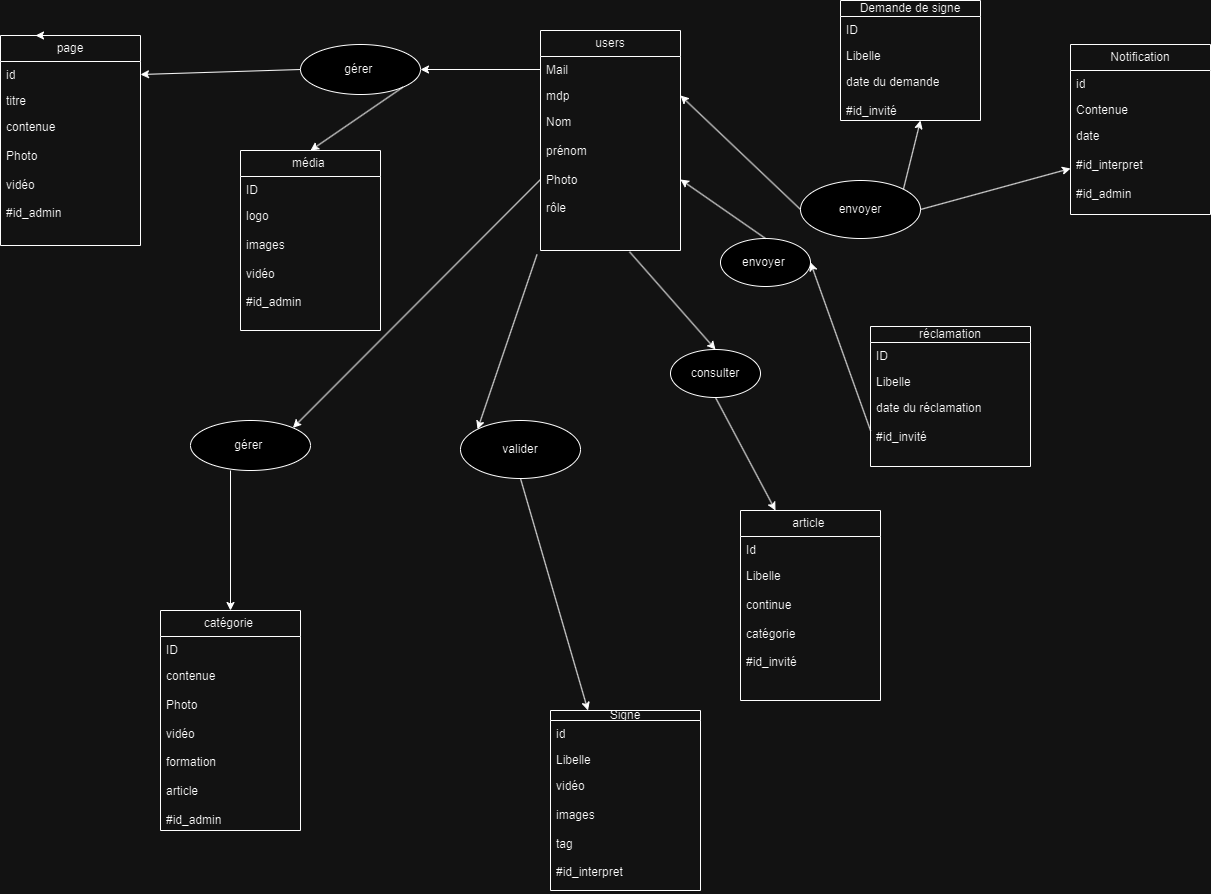

The diagram above was exported from draw.io. Its source (the exported page's mxGraphModel, read from the mxfile embedded in the PNG):
<mxGraphModel dx="2417" dy="780" grid="1" gridSize="10" guides="1" tooltips="1" connect="1" arrows="1" fold="1" page="1" pageScale="1" pageWidth="827" pageHeight="1169" math="0" shadow="0">
  <root>
    <mxCell id="0" />
    <mxCell id="1" parent="0" />
    <mxCell id="3driRWthzx4J9O3AcPH9-2" value="users" style="swimlane;fontStyle=0;childLayout=stackLayout;horizontal=1;startSize=26;fillColor=none;horizontalStack=0;resizeParent=1;resizeParentMax=0;resizeLast=0;collapsible=1;marginBottom=0;whiteSpace=wrap;html=1;" parent="1" vertex="1">
      <mxGeometry x="130" y="50" width="140" height="220" as="geometry" />
    </mxCell>
    <mxCell id="3driRWthzx4J9O3AcPH9-3" value="Mail" style="text;strokeColor=none;fillColor=none;align=left;verticalAlign=top;spacingLeft=4;spacingRight=4;overflow=hidden;rotatable=0;points=[[0,0.5],[1,0.5]];portConstraint=eastwest;whiteSpace=wrap;html=1;" parent="3driRWthzx4J9O3AcPH9-2" vertex="1">
      <mxGeometry y="26" width="140" height="26" as="geometry" />
    </mxCell>
    <mxCell id="3driRWthzx4J9O3AcPH9-4" value="mdp" style="text;strokeColor=none;fillColor=none;align=left;verticalAlign=top;spacingLeft=4;spacingRight=4;overflow=hidden;rotatable=0;points=[[0,0.5],[1,0.5]];portConstraint=eastwest;whiteSpace=wrap;html=1;" parent="3driRWthzx4J9O3AcPH9-2" vertex="1">
      <mxGeometry y="52" width="140" height="26" as="geometry" />
    </mxCell>
    <mxCell id="3driRWthzx4J9O3AcPH9-5" value="Nom&lt;br&gt;&lt;br&gt;prénom&lt;br&gt;&lt;br&gt;Photo&lt;br&gt;&lt;br&gt;rôle" style="text;strokeColor=none;fillColor=none;align=left;verticalAlign=top;spacingLeft=4;spacingRight=4;overflow=hidden;rotatable=0;points=[[0,0.5],[1,0.5]];portConstraint=eastwest;whiteSpace=wrap;html=1;" parent="3driRWthzx4J9O3AcPH9-2" vertex="1">
      <mxGeometry y="78" width="140" height="142" as="geometry" />
    </mxCell>
    <mxCell id="3driRWthzx4J9O3AcPH9-15" value="Signe" style="swimlane;fontStyle=0;childLayout=stackLayout;horizontal=1;startSize=10;fillColor=none;horizontalStack=0;resizeParent=1;resizeParentMax=0;resizeLast=0;collapsible=1;marginBottom=0;whiteSpace=wrap;html=1;" parent="1" vertex="1">
      <mxGeometry x="140" y="730" width="150" height="180" as="geometry" />
    </mxCell>
    <mxCell id="3driRWthzx4J9O3AcPH9-16" value="id" style="text;strokeColor=none;fillColor=none;align=left;verticalAlign=top;spacingLeft=4;spacingRight=4;overflow=hidden;rotatable=0;points=[[0,0.5],[1,0.5]];portConstraint=eastwest;whiteSpace=wrap;html=1;" parent="3driRWthzx4J9O3AcPH9-15" vertex="1">
      <mxGeometry y="10" width="150" height="26" as="geometry" />
    </mxCell>
    <mxCell id="3driRWthzx4J9O3AcPH9-17" value="Libelle" style="text;strokeColor=none;fillColor=none;align=left;verticalAlign=top;spacingLeft=4;spacingRight=4;overflow=hidden;rotatable=0;points=[[0,0.5],[1,0.5]];portConstraint=eastwest;whiteSpace=wrap;html=1;" parent="3driRWthzx4J9O3AcPH9-15" vertex="1">
      <mxGeometry y="36" width="150" height="26" as="geometry" />
    </mxCell>
    <mxCell id="3driRWthzx4J9O3AcPH9-18" value="vidéo&lt;br&gt;&lt;br&gt;images&lt;br&gt;&lt;br&gt;tag&lt;br&gt;&lt;br&gt;#id_interpret" style="text;strokeColor=none;fillColor=none;align=left;verticalAlign=top;spacingLeft=4;spacingRight=4;overflow=hidden;rotatable=0;points=[[0,0.5],[1,0.5]];portConstraint=eastwest;whiteSpace=wrap;html=1;" parent="3driRWthzx4J9O3AcPH9-15" vertex="1">
      <mxGeometry y="62" width="150" height="118" as="geometry" />
    </mxCell>
    <mxCell id="3driRWthzx4J9O3AcPH9-35" value="envoyer" style="ellipse;whiteSpace=wrap;html=1;" parent="1" vertex="1">
      <mxGeometry x="390" y="200" width="120" height="58" as="geometry" />
    </mxCell>
    <mxCell id="3driRWthzx4J9O3AcPH9-38" value="" style="endArrow=classic;html=1;rounded=0;exitX=0;exitY=0.5;exitDx=0;exitDy=0;entryX=1;entryY=0.5;entryDx=0;entryDy=0;" parent="1" source="3driRWthzx4J9O3AcPH9-35" target="3driRWthzx4J9O3AcPH9-4" edge="1">
      <mxGeometry width="50" height="50" relative="1" as="geometry">
        <mxPoint x="216" y="221" as="sourcePoint" />
        <mxPoint x="210" y="282" as="targetPoint" />
      </mxGeometry>
    </mxCell>
    <mxCell id="3driRWthzx4J9O3AcPH9-48" value="valider" style="ellipse;whiteSpace=wrap;html=1;" parent="1" vertex="1">
      <mxGeometry x="50" y="440" width="120" height="58" as="geometry" />
    </mxCell>
    <mxCell id="3driRWthzx4J9O3AcPH9-49" value="" style="endArrow=classic;html=1;rounded=0;exitX=-0.025;exitY=1.028;exitDx=0;exitDy=0;exitPerimeter=0;entryX=0;entryY=0;entryDx=0;entryDy=0;" parent="1" source="3driRWthzx4J9O3AcPH9-5" target="3driRWthzx4J9O3AcPH9-48" edge="1">
      <mxGeometry width="50" height="50" relative="1" as="geometry">
        <mxPoint x="490" y="410" as="sourcePoint" />
        <mxPoint x="540" y="360" as="targetPoint" />
      </mxGeometry>
    </mxCell>
    <mxCell id="3driRWthzx4J9O3AcPH9-50" value="" style="endArrow=classic;html=1;rounded=0;exitX=0.5;exitY=1;exitDx=0;exitDy=0;entryX=0.25;entryY=0;entryDx=0;entryDy=0;" parent="1" source="3driRWthzx4J9O3AcPH9-48" target="3driRWthzx4J9O3AcPH9-15" edge="1">
      <mxGeometry width="50" height="50" relative="1" as="geometry">
        <mxPoint x="70" y="580" as="sourcePoint" />
        <mxPoint x="120" y="530" as="targetPoint" />
      </mxGeometry>
    </mxCell>
    <mxCell id="3driRWthzx4J9O3AcPH9-56" value="gérer&amp;nbsp;" style="ellipse;whiteSpace=wrap;html=1;" parent="1" vertex="1">
      <mxGeometry x="-110" y="64" width="120" height="50" as="geometry" />
    </mxCell>
    <mxCell id="3driRWthzx4J9O3AcPH9-57" value="page" style="swimlane;fontStyle=0;childLayout=stackLayout;horizontal=1;startSize=26;fillColor=none;horizontalStack=0;resizeParent=1;resizeParentMax=0;resizeLast=0;collapsible=1;marginBottom=0;whiteSpace=wrap;html=1;" parent="1" vertex="1">
      <mxGeometry x="-410" y="55" width="140" height="210" as="geometry" />
    </mxCell>
    <mxCell id="3driRWthzx4J9O3AcPH9-58" value="id" style="text;strokeColor=none;fillColor=none;align=left;verticalAlign=top;spacingLeft=4;spacingRight=4;overflow=hidden;rotatable=0;points=[[0,0.5],[1,0.5]];portConstraint=eastwest;whiteSpace=wrap;html=1;" parent="3driRWthzx4J9O3AcPH9-57" vertex="1">
      <mxGeometry y="26" width="140" height="26" as="geometry" />
    </mxCell>
    <mxCell id="3driRWthzx4J9O3AcPH9-59" value="titre" style="text;strokeColor=none;fillColor=none;align=left;verticalAlign=top;spacingLeft=4;spacingRight=4;overflow=hidden;rotatable=0;points=[[0,0.5],[1,0.5]];portConstraint=eastwest;whiteSpace=wrap;html=1;" parent="3driRWthzx4J9O3AcPH9-57" vertex="1">
      <mxGeometry y="52" width="140" height="26" as="geometry" />
    </mxCell>
    <mxCell id="3driRWthzx4J9O3AcPH9-60" value="contenue&lt;br&gt;&amp;nbsp;&amp;nbsp;&lt;br&gt;Photo&lt;br&gt;&lt;br&gt;vidéo&lt;br&gt;&lt;br&gt;#id_admin" style="text;strokeColor=none;fillColor=none;align=left;verticalAlign=top;spacingLeft=4;spacingRight=4;overflow=hidden;rotatable=0;points=[[0,0.5],[1,0.5]];portConstraint=eastwest;whiteSpace=wrap;html=1;" parent="3driRWthzx4J9O3AcPH9-57" vertex="1">
      <mxGeometry y="78" width="140" height="132" as="geometry" />
    </mxCell>
    <mxCell id="3driRWthzx4J9O3AcPH9-61" value="" style="endArrow=classic;html=1;rounded=0;exitX=0;exitY=0.5;exitDx=0;exitDy=0;entryX=1;entryY=0.5;entryDx=0;entryDy=0;" parent="1" source="3driRWthzx4J9O3AcPH9-3" target="3driRWthzx4J9O3AcPH9-56" edge="1">
      <mxGeometry width="50" height="50" relative="1" as="geometry">
        <mxPoint x="30" y="80" as="sourcePoint" />
        <mxPoint x="80" y="30" as="targetPoint" />
      </mxGeometry>
    </mxCell>
    <mxCell id="3driRWthzx4J9O3AcPH9-62" value="" style="endArrow=classic;html=1;rounded=0;exitX=0;exitY=0.5;exitDx=0;exitDy=0;entryX=1;entryY=0.5;entryDx=0;entryDy=0;" parent="1" source="3driRWthzx4J9O3AcPH9-56" target="3driRWthzx4J9O3AcPH9-58" edge="1">
      <mxGeometry width="50" height="50" relative="1" as="geometry">
        <mxPoint x="140" y="99" as="sourcePoint" />
        <mxPoint x="33" y="117" as="targetPoint" />
      </mxGeometry>
    </mxCell>
    <mxCell id="3driRWthzx4J9O3AcPH9-67" value="catégorie&amp;nbsp;" style="swimlane;fontStyle=0;childLayout=stackLayout;horizontal=1;startSize=26;fillColor=none;horizontalStack=0;resizeParent=1;resizeParentMax=0;resizeLast=0;collapsible=1;marginBottom=0;whiteSpace=wrap;html=1;" parent="1" vertex="1">
      <mxGeometry x="-250" y="630" width="140" height="220" as="geometry" />
    </mxCell>
    <mxCell id="3driRWthzx4J9O3AcPH9-69" value="ID&lt;br&gt;&lt;div&gt;&lt;br/&gt;&lt;/div&gt;" style="text;strokeColor=none;fillColor=none;align=left;verticalAlign=top;spacingLeft=4;spacingRight=4;overflow=hidden;rotatable=0;points=[[0,0.5],[1,0.5]];portConstraint=eastwest;whiteSpace=wrap;html=1;" parent="3driRWthzx4J9O3AcPH9-67" vertex="1">
      <mxGeometry y="26" width="140" height="26" as="geometry" />
    </mxCell>
    <mxCell id="3driRWthzx4J9O3AcPH9-70" value="contenue&lt;br&gt;&amp;nbsp;&amp;nbsp;&lt;br&gt;Photo&lt;br&gt;&lt;br&gt;vidéo&lt;br&gt;&lt;br&gt;formation&lt;br&gt;&lt;br&gt;article&lt;br&gt;&lt;br&gt;#id_admin&lt;br&gt;&lt;div&gt;&lt;br&gt;&lt;/div&gt;" style="text;strokeColor=none;fillColor=none;align=left;verticalAlign=top;spacingLeft=4;spacingRight=4;overflow=hidden;rotatable=0;points=[[0,0.5],[1,0.5]];portConstraint=eastwest;whiteSpace=wrap;html=1;" parent="3driRWthzx4J9O3AcPH9-67" vertex="1">
      <mxGeometry y="52" width="140" height="168" as="geometry" />
    </mxCell>
    <mxCell id="3driRWthzx4J9O3AcPH9-71" value="" style="endArrow=classic;html=1;rounded=0;entryX=0.5;entryY=0;entryDx=0;entryDy=0;" parent="1" target="3driRWthzx4J9O3AcPH9-67" edge="1">
      <mxGeometry width="50" height="50" relative="1" as="geometry">
        <mxPoint x="-180" y="490" as="sourcePoint" />
        <mxPoint x="-90" y="260" as="targetPoint" />
      </mxGeometry>
    </mxCell>
    <mxCell id="3driRWthzx4J9O3AcPH9-73" value="Demande de signe" style="swimlane;fontStyle=0;childLayout=stackLayout;horizontal=1;startSize=16;fillColor=none;horizontalStack=0;resizeParent=1;resizeParentMax=0;resizeLast=0;collapsible=1;marginBottom=0;whiteSpace=wrap;html=1;" parent="1" vertex="1">
      <mxGeometry x="430" y="20" width="140" height="120" as="geometry" />
    </mxCell>
    <mxCell id="3driRWthzx4J9O3AcPH9-74" value="ID" style="text;strokeColor=none;fillColor=none;align=left;verticalAlign=top;spacingLeft=4;spacingRight=4;overflow=hidden;rotatable=0;points=[[0,0.5],[1,0.5]];portConstraint=eastwest;whiteSpace=wrap;html=1;" parent="3driRWthzx4J9O3AcPH9-73" vertex="1">
      <mxGeometry y="16" width="140" height="26" as="geometry" />
    </mxCell>
    <mxCell id="3driRWthzx4J9O3AcPH9-75" value="Libelle" style="text;strokeColor=none;fillColor=none;align=left;verticalAlign=top;spacingLeft=4;spacingRight=4;overflow=hidden;rotatable=0;points=[[0,0.5],[1,0.5]];portConstraint=eastwest;whiteSpace=wrap;html=1;" parent="3driRWthzx4J9O3AcPH9-73" vertex="1">
      <mxGeometry y="42" width="140" height="26" as="geometry" />
    </mxCell>
    <mxCell id="3driRWthzx4J9O3AcPH9-76" value="date du demande&lt;br&gt;&lt;br&gt;#id_invité" style="text;strokeColor=none;fillColor=none;align=left;verticalAlign=top;spacingLeft=4;spacingRight=4;overflow=hidden;rotatable=0;points=[[0,0.5],[1,0.5]];portConstraint=eastwest;whiteSpace=wrap;html=1;" parent="3driRWthzx4J9O3AcPH9-73" vertex="1">
      <mxGeometry y="68" width="140" height="52" as="geometry" />
    </mxCell>
    <mxCell id="3driRWthzx4J9O3AcPH9-78" value="" style="endArrow=classic;html=1;rounded=0;exitX=1;exitY=0;exitDx=0;exitDy=0;" parent="1" source="3driRWthzx4J9O3AcPH9-35" edge="1">
      <mxGeometry width="50" height="50" relative="1" as="geometry">
        <mxPoint x="530" y="51" as="sourcePoint" />
        <mxPoint x="510" y="140" as="targetPoint" />
      </mxGeometry>
    </mxCell>
    <mxCell id="3driRWthzx4J9O3AcPH9-81" value="réclamation" style="swimlane;fontStyle=0;childLayout=stackLayout;horizontal=1;startSize=16;fillColor=none;horizontalStack=0;resizeParent=1;resizeParentMax=0;resizeLast=0;collapsible=1;marginBottom=0;whiteSpace=wrap;html=1;" parent="1" vertex="1">
      <mxGeometry x="460" y="346" width="160" height="140" as="geometry" />
    </mxCell>
    <mxCell id="3driRWthzx4J9O3AcPH9-82" value="ID" style="text;strokeColor=none;fillColor=none;align=left;verticalAlign=top;spacingLeft=4;spacingRight=4;overflow=hidden;rotatable=0;points=[[0,0.5],[1,0.5]];portConstraint=eastwest;whiteSpace=wrap;html=1;" parent="3driRWthzx4J9O3AcPH9-81" vertex="1">
      <mxGeometry y="16" width="160" height="26" as="geometry" />
    </mxCell>
    <mxCell id="3driRWthzx4J9O3AcPH9-83" value="Libelle" style="text;strokeColor=none;fillColor=none;align=left;verticalAlign=top;spacingLeft=4;spacingRight=4;overflow=hidden;rotatable=0;points=[[0,0.5],[1,0.5]];portConstraint=eastwest;whiteSpace=wrap;html=1;" parent="3driRWthzx4J9O3AcPH9-81" vertex="1">
      <mxGeometry y="42" width="160" height="26" as="geometry" />
    </mxCell>
    <mxCell id="3driRWthzx4J9O3AcPH9-84" value="date du réclamation&lt;br&gt;&lt;br&gt;#id_invité" style="text;strokeColor=none;fillColor=none;align=left;verticalAlign=top;spacingLeft=4;spacingRight=4;overflow=hidden;rotatable=0;points=[[0,0.5],[1,0.5]];portConstraint=eastwest;whiteSpace=wrap;html=1;" parent="3driRWthzx4J9O3AcPH9-81" vertex="1">
      <mxGeometry y="68" width="160" height="72" as="geometry" />
    </mxCell>
    <mxCell id="3driRWthzx4J9O3AcPH9-86" value="envoyer&amp;nbsp;" style="ellipse;whiteSpace=wrap;html=1;" parent="1" vertex="1">
      <mxGeometry x="310" y="258" width="90" height="48" as="geometry" />
    </mxCell>
    <mxCell id="3driRWthzx4J9O3AcPH9-87" value="" style="endArrow=classic;html=1;rounded=0;exitX=0;exitY=0.5;exitDx=0;exitDy=0;entryX=1;entryY=0.5;entryDx=0;entryDy=0;" parent="1" source="3driRWthzx4J9O3AcPH9-84" target="3driRWthzx4J9O3AcPH9-86" edge="1">
      <mxGeometry width="50" height="50" relative="1" as="geometry">
        <mxPoint x="330" y="300" as="sourcePoint" />
        <mxPoint x="380" y="250" as="targetPoint" />
      </mxGeometry>
    </mxCell>
    <mxCell id="3driRWthzx4J9O3AcPH9-88" value="" style="endArrow=classic;html=1;rounded=0;exitX=0.5;exitY=0;exitDx=0;exitDy=0;entryX=1;entryY=0.5;entryDx=0;entryDy=0;" parent="1" source="3driRWthzx4J9O3AcPH9-86" target="3driRWthzx4J9O3AcPH9-5" edge="1">
      <mxGeometry width="50" height="50" relative="1" as="geometry">
        <mxPoint x="400" y="291" as="sourcePoint" />
        <mxPoint x="360" y="257" as="targetPoint" />
      </mxGeometry>
    </mxCell>
    <mxCell id="3driRWthzx4J9O3AcPH9-90" value="média&amp;nbsp;" style="swimlane;fontStyle=0;childLayout=stackLayout;horizontal=1;startSize=26;fillColor=none;horizontalStack=0;resizeParent=1;resizeParentMax=0;resizeLast=0;collapsible=1;marginBottom=0;whiteSpace=wrap;html=1;" parent="1" vertex="1">
      <mxGeometry x="-170" y="170" width="140" height="180" as="geometry" />
    </mxCell>
    <mxCell id="3driRWthzx4J9O3AcPH9-91" value="ID&lt;br&gt;&lt;div&gt;&lt;br/&gt;&lt;/div&gt;" style="text;strokeColor=none;fillColor=none;align=left;verticalAlign=top;spacingLeft=4;spacingRight=4;overflow=hidden;rotatable=0;points=[[0,0.5],[1,0.5]];portConstraint=eastwest;whiteSpace=wrap;html=1;" parent="3driRWthzx4J9O3AcPH9-90" vertex="1">
      <mxGeometry y="26" width="140" height="26" as="geometry" />
    </mxCell>
    <mxCell id="3driRWthzx4J9O3AcPH9-92" value="logo&lt;br&gt;&lt;br&gt;images&lt;br&gt;&lt;br&gt;vidéo&lt;br&gt;&lt;br&gt;#id_admin" style="text;strokeColor=none;fillColor=none;align=left;verticalAlign=top;spacingLeft=4;spacingRight=4;overflow=hidden;rotatable=0;points=[[0,0.5],[1,0.5]];portConstraint=eastwest;whiteSpace=wrap;html=1;" parent="3driRWthzx4J9O3AcPH9-90" vertex="1">
      <mxGeometry y="52" width="140" height="128" as="geometry" />
    </mxCell>
    <mxCell id="3driRWthzx4J9O3AcPH9-93" value="" style="endArrow=classic;html=1;rounded=0;exitX=1;exitY=1;exitDx=0;exitDy=0;entryX=0.5;entryY=0;entryDx=0;entryDy=0;" parent="1" source="3driRWthzx4J9O3AcPH9-56" target="3driRWthzx4J9O3AcPH9-90" edge="1">
      <mxGeometry width="50" height="50" relative="1" as="geometry">
        <mxPoint x="-20" y="220" as="sourcePoint" />
        <mxPoint x="30" y="170" as="targetPoint" />
      </mxGeometry>
    </mxCell>
    <mxCell id="3driRWthzx4J9O3AcPH9-94" value="article&amp;nbsp;" style="swimlane;fontStyle=0;childLayout=stackLayout;horizontal=1;startSize=26;fillColor=none;horizontalStack=0;resizeParent=1;resizeParentMax=0;resizeLast=0;collapsible=1;marginBottom=0;whiteSpace=wrap;html=1;" parent="1" vertex="1">
      <mxGeometry x="330" y="530" width="140" height="190" as="geometry" />
    </mxCell>
    <mxCell id="3driRWthzx4J9O3AcPH9-95" value="Id" style="text;strokeColor=none;fillColor=none;align=left;verticalAlign=top;spacingLeft=4;spacingRight=4;overflow=hidden;rotatable=0;points=[[0,0.5],[1,0.5]];portConstraint=eastwest;whiteSpace=wrap;html=1;" parent="3driRWthzx4J9O3AcPH9-94" vertex="1">
      <mxGeometry y="26" width="140" height="26" as="geometry" />
    </mxCell>
    <mxCell id="3driRWthzx4J9O3AcPH9-96" value="Libelle&lt;br&gt;&lt;br&gt;continue&lt;br&gt;&lt;br&gt;catégorie&amp;nbsp;&lt;br&gt;&lt;br&gt;#id_invité&lt;br&gt;&lt;div&gt;&lt;br/&gt;&lt;/div&gt;" style="text;strokeColor=none;fillColor=none;align=left;verticalAlign=top;spacingLeft=4;spacingRight=4;overflow=hidden;rotatable=0;points=[[0,0.5],[1,0.5]];portConstraint=eastwest;whiteSpace=wrap;html=1;" parent="3driRWthzx4J9O3AcPH9-94" vertex="1">
      <mxGeometry y="52" width="140" height="138" as="geometry" />
    </mxCell>
    <mxCell id="3driRWthzx4J9O3AcPH9-98" value="gérer&amp;nbsp;" style="ellipse;whiteSpace=wrap;html=1;" parent="1" vertex="1">
      <mxGeometry x="-220" y="440" width="120" height="50" as="geometry" />
    </mxCell>
    <mxCell id="3driRWthzx4J9O3AcPH9-99" value="" style="endArrow=classic;html=1;rounded=0;exitX=0;exitY=0.5;exitDx=0;exitDy=0;entryX=1;entryY=0;entryDx=0;entryDy=0;" parent="1" source="3driRWthzx4J9O3AcPH9-5" target="3driRWthzx4J9O3AcPH9-98" edge="1">
      <mxGeometry width="50" height="50" relative="1" as="geometry">
        <mxPoint x="-70" y="410" as="sourcePoint" />
        <mxPoint x="-20" y="360" as="targetPoint" />
      </mxGeometry>
    </mxCell>
    <mxCell id="5xUGh9thrAjr8NXF0bz2-1" value="Notification" style="swimlane;fontStyle=0;childLayout=stackLayout;horizontal=1;startSize=26;fillColor=none;horizontalStack=0;resizeParent=1;resizeParentMax=0;resizeLast=0;collapsible=1;marginBottom=0;whiteSpace=wrap;html=1;" vertex="1" parent="1">
      <mxGeometry x="660" y="64" width="140" height="170" as="geometry" />
    </mxCell>
    <mxCell id="5xUGh9thrAjr8NXF0bz2-2" value="id" style="text;strokeColor=none;fillColor=none;align=left;verticalAlign=top;spacingLeft=4;spacingRight=4;overflow=hidden;rotatable=0;points=[[0,0.5],[1,0.5]];portConstraint=eastwest;whiteSpace=wrap;html=1;" vertex="1" parent="5xUGh9thrAjr8NXF0bz2-1">
      <mxGeometry y="26" width="140" height="26" as="geometry" />
    </mxCell>
    <mxCell id="5xUGh9thrAjr8NXF0bz2-3" value="Contenue" style="text;strokeColor=none;fillColor=none;align=left;verticalAlign=top;spacingLeft=4;spacingRight=4;overflow=hidden;rotatable=0;points=[[0,0.5],[1,0.5]];portConstraint=eastwest;whiteSpace=wrap;html=1;" vertex="1" parent="5xUGh9thrAjr8NXF0bz2-1">
      <mxGeometry y="52" width="140" height="26" as="geometry" />
    </mxCell>
    <mxCell id="5xUGh9thrAjr8NXF0bz2-4" value="date&amp;nbsp;&lt;br&gt;&lt;br&gt;#id_interpret&lt;br&gt;&lt;br&gt;#id_admin" style="text;strokeColor=none;fillColor=none;align=left;verticalAlign=top;spacingLeft=4;spacingRight=4;overflow=hidden;rotatable=0;points=[[0,0.5],[1,0.5]];portConstraint=eastwest;whiteSpace=wrap;html=1;" vertex="1" parent="5xUGh9thrAjr8NXF0bz2-1">
      <mxGeometry y="78" width="140" height="92" as="geometry" />
    </mxCell>
    <mxCell id="5xUGh9thrAjr8NXF0bz2-6" value="" style="endArrow=classic;html=1;rounded=0;exitX=1;exitY=0.5;exitDx=0;exitDy=0;entryX=0;entryY=0.5;entryDx=0;entryDy=0;" edge="1" parent="1" source="3driRWthzx4J9O3AcPH9-35" target="5xUGh9thrAjr8NXF0bz2-4">
      <mxGeometry width="50" height="50" relative="1" as="geometry">
        <mxPoint x="503" y="219" as="sourcePoint" />
        <mxPoint x="512" y="167" as="targetPoint" />
      </mxGeometry>
    </mxCell>
    <mxCell id="5xUGh9thrAjr8NXF0bz2-7" value="consulter" style="ellipse;whiteSpace=wrap;html=1;" vertex="1" parent="1">
      <mxGeometry x="260" y="369" width="90" height="48" as="geometry" />
    </mxCell>
    <mxCell id="5xUGh9thrAjr8NXF0bz2-8" value="" style="endArrow=classic;html=1;rounded=0;exitX=0.636;exitY=1.009;exitDx=0;exitDy=0;entryX=0.5;entryY=0;entryDx=0;entryDy=0;exitPerimeter=0;" edge="1" parent="1" source="3driRWthzx4J9O3AcPH9-5" target="5xUGh9thrAjr8NXF0bz2-7">
      <mxGeometry width="50" height="50" relative="1" as="geometry">
        <mxPoint x="365" y="268" as="sourcePoint" />
        <mxPoint x="280" y="209" as="targetPoint" />
      </mxGeometry>
    </mxCell>
    <mxCell id="5xUGh9thrAjr8NXF0bz2-9" value="" style="endArrow=classic;html=1;rounded=0;exitX=0.5;exitY=1;exitDx=0;exitDy=0;entryX=0.25;entryY=0;entryDx=0;entryDy=0;" edge="1" parent="1" source="5xUGh9thrAjr8NXF0bz2-7" target="3driRWthzx4J9O3AcPH9-94">
      <mxGeometry width="50" height="50" relative="1" as="geometry">
        <mxPoint x="229" y="281" as="sourcePoint" />
        <mxPoint x="315" y="379" as="targetPoint" />
      </mxGeometry>
    </mxCell>
    <mxCell id="5xUGh9thrAjr8NXF0bz2-10" style="edgeStyle=orthogonalEdgeStyle;rounded=0;orthogonalLoop=1;jettySize=auto;html=1;exitX=0.5;exitY=0;exitDx=0;exitDy=0;entryX=0.25;entryY=0;entryDx=0;entryDy=0;" edge="1" parent="1" source="3driRWthzx4J9O3AcPH9-57" target="3driRWthzx4J9O3AcPH9-57">
      <mxGeometry relative="1" as="geometry" />
    </mxCell>
  </root>
</mxGraphModel>